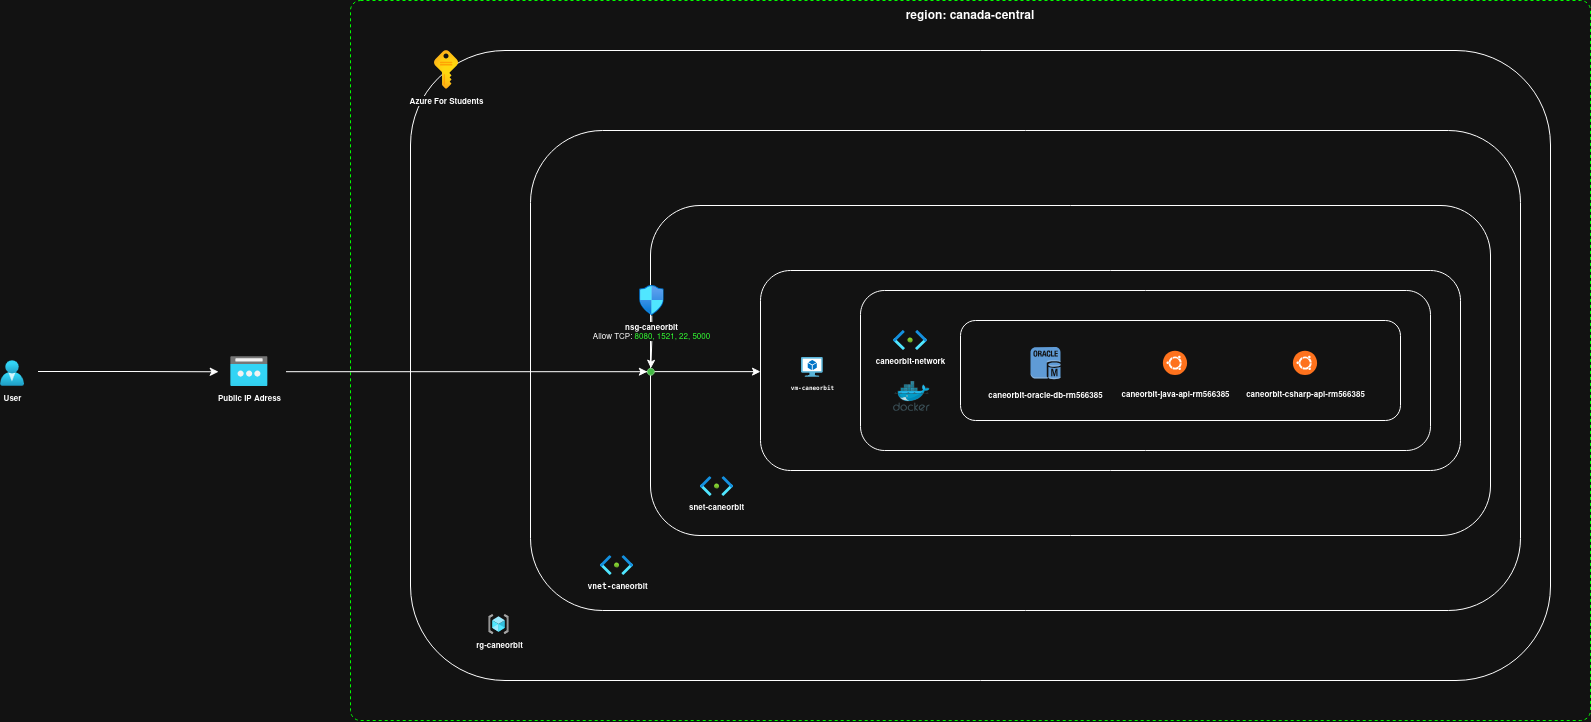

The diagram above was exported from draw.io. Its source (the exported page's mxGraphModel, read from the mxfile embedded in the PNG):
<mxGraphModel dx="2234" dy="1296" grid="1" gridSize="10" guides="1" tooltips="1" connect="1" arrows="1" fold="1" page="1" pageScale="1" pageWidth="850" pageHeight="1100" math="0" shadow="0">
  <root>
    <mxCell id="0" />
    <mxCell id="1" parent="0" />
    <mxCell id="s0pxKRtA0n6NWvU2wNgb-55" edge="1" parent="1" style="edgeStyle=orthogonalEdgeStyle;rounded=0;orthogonalLoop=1;jettySize=auto;html=1;">
      <mxGeometry relative="1" as="geometry">
        <mxPoint x="88" y="571" as="sourcePoint" />
        <mxPoint x="268" y="571.24" as="targetPoint" />
      </mxGeometry>
    </mxCell>
    <mxCell id="s0pxKRtA0n6NWvU2wNgb-2" parent="1" style="image;aspect=fixed;html=1;points=[];align=center;fontSize=8;image=img/lib/azure2/identity/Users.svg;fontStyle=1" value="User" vertex="1">
      <mxGeometry height="26.24" width="23.99" x="50" y="560" as="geometry" />
    </mxCell>
    <mxCell id="s0pxKRtA0n6NWvU2wNgb-5" parent="1" style="html=1;align=center;verticalAlign=top;rounded=1;absoluteArcSize=1;arcSize=20;dashed=1;whiteSpace=wrap;fillColor=none;strokeColor=light-dark(#000000,#00FF00);movable=1;resizable=1;rotatable=1;deletable=1;editable=1;locked=0;connectable=1;" value="&lt;div align=&quot;center&quot;&gt;&lt;b&gt;region: canada-central&lt;/b&gt;&lt;/div&gt;" vertex="1">
      <mxGeometry height="720" width="1240" x="400" y="200" as="geometry" />
    </mxCell>
    <mxCell id="s0pxKRtA0n6NWvU2wNgb-36" parent="1" style="image;aspect=fixed;html=1;points=[];align=center;fontSize=8;image=img/lib/azure2/networking/Public_IP_Addresses.svg;fontStyle=1" value="Public IP Adress" vertex="1">
      <mxGeometry height="30" width="37.5" x="280" y="556.24" as="geometry" />
    </mxCell>
    <mxCell id="s0pxKRtA0n6NWvU2wNgb-37" parent="1" style="rounded=1;whiteSpace=wrap;html=1;" value="" vertex="1">
      <mxGeometry height="630" width="1140" x="460" y="250" as="geometry" />
    </mxCell>
    <mxCell id="s0pxKRtA0n6NWvU2wNgb-38" parent="1" style="rounded=1;whiteSpace=wrap;html=1;movable=1;resizable=1;rotatable=1;deletable=1;editable=1;locked=0;connectable=1;" value="" vertex="1">
      <mxGeometry height="480" width="990" x="580" y="330" as="geometry" />
    </mxCell>
    <mxCell id="s0pxKRtA0n6NWvU2wNgb-39" parent="1" style="rounded=1;whiteSpace=wrap;html=1;movable=1;resizable=1;rotatable=1;deletable=1;editable=1;locked=0;connectable=1;" value="" vertex="1">
      <mxGeometry height="330" width="840" x="700" y="405" as="geometry" />
    </mxCell>
    <mxCell id="s0pxKRtA0n6NWvU2wNgb-40" parent="1" style="image;aspect=fixed;html=1;points=[];align=center;fontSize=8;image=img/lib/azure2/general/Resource_Groups.svg;movable=1;resizable=1;rotatable=1;deletable=1;editable=1;locked=0;connectable=1;verticalAlign=middle;" value="&lt;b&gt;rg-&lt;/b&gt;&lt;b&gt;caneorbit&lt;/b&gt;" vertex="1">
      <mxGeometry height="20" width="21.23" x="538" y="814.24" as="geometry" />
    </mxCell>
    <mxCell id="s0pxKRtA0n6NWvU2wNgb-41" parent="1" style="rounded=1;whiteSpace=wrap;html=1;movable=1;resizable=1;rotatable=1;deletable=1;editable=1;locked=0;connectable=1;" value="" vertex="1">
      <mxGeometry height="200" width="700" x="810" y="470" as="geometry" />
    </mxCell>
    <mxCell id="s0pxKRtA0n6NWvU2wNgb-42" parent="1" style="image;aspect=fixed;html=1;points=[];align=center;fontSize=8;image=img/lib/azure2/general/Subscriptions.svg;movable=1;resizable=1;rotatable=1;deletable=1;editable=1;locked=0;connectable=1;" value="&lt;b&gt;Azure For Students&lt;/b&gt;" vertex="1">
      <mxGeometry height="38.73" width="24" x="484" y="250" as="geometry" />
    </mxCell>
    <mxCell id="xV83OXLIOhE3RD5vmEiX-1" edge="1" parent="1" source="s0pxKRtA0n6NWvU2wNgb-43" style="edgeStyle=orthogonalEdgeStyle;rounded=0;orthogonalLoop=1;jettySize=auto;html=1;" target="s0pxKRtA0n6NWvU2wNgb-63" value="">
      <mxGeometry relative="1" as="geometry" />
    </mxCell>
    <mxCell id="s0pxKRtA0n6NWvU2wNgb-43" parent="1" style="image;aspect=fixed;html=1;points=[];align=center;fontSize=8;image=img/lib/azure2/networking/Network_Security_Groups.svg;movable=1;resizable=1;rotatable=1;deletable=1;editable=1;locked=0;connectable=1;" value="&lt;div&gt;&lt;b&gt;nsg-caneorbit&lt;/b&gt;&lt;/div&gt;&lt;div&gt;Allow TCP: &lt;span style=&quot;color: light-dark(rgb(0, 0, 0), rgb(51, 255, 51));&quot;&gt;8080, 1521, 22, 5000&lt;/span&gt;&lt;/div&gt;" vertex="1">
      <mxGeometry height="30" width="24.68" x="689" y="485" as="geometry" />
    </mxCell>
    <mxCell id="s0pxKRtA0n6NWvU2wNgb-44" parent="1" style="image;aspect=fixed;html=1;points=[];align=center;fontSize=8;image=img/lib/azure2/networking/Subnet.svg;imageAspect=1;strokeWidth=1;movable=1;resizable=1;rotatable=1;deletable=1;editable=1;locked=0;connectable=1;verticalAlign=middle;" value="&lt;b&gt;&lt;span data-path-to-node=&quot;4,3,2,0&quot;&gt;&lt;code data-path-to-node=&quot;4,3,2,0&quot; data-index-in-node=&quot;0&quot;&gt;vnet-&lt;/code&gt;&lt;/span&gt;&lt;/b&gt;&lt;b&gt;caneorbit&lt;/b&gt;" vertex="1">
      <mxGeometry height="20" width="33.41" x="650" y="755.24" as="geometry" />
    </mxCell>
    <mxCell id="s0pxKRtA0n6NWvU2wNgb-46" parent="1" style="rounded=1;whiteSpace=wrap;html=1;movable=1;resizable=1;rotatable=1;deletable=1;editable=1;locked=0;connectable=1;" value="" vertex="1">
      <mxGeometry height="160" width="570" x="910" y="490" as="geometry" />
    </mxCell>
    <mxCell id="s0pxKRtA0n6NWvU2wNgb-47" parent="1" style="image;sketch=0;aspect=fixed;html=1;points=[];align=center;fontSize=6;image=img/lib/mscae/Virtual_Machine_2.svg;movable=1;resizable=1;rotatable=1;deletable=1;editable=1;locked=0;connectable=1;" value="&lt;b&gt;&lt;code&gt;vm-caneorbit&lt;/code&gt;&lt;/b&gt;" vertex="1">
      <mxGeometry height="20" width="21.75" x="851" y="556.74" as="geometry" />
    </mxCell>
    <mxCell id="s0pxKRtA0n6NWvU2wNgb-48" parent="1" style="rounded=1;whiteSpace=wrap;html=1;" value="" vertex="1">
      <mxGeometry height="100" width="440" x="1010" y="520" as="geometry" />
    </mxCell>
    <mxCell id="s0pxKRtA0n6NWvU2wNgb-49" parent="1" style="image;aspect=fixed;html=1;points=[];align=center;fontSize=8;image=img/lib/azure2/networking/Subnet.svg;imageAspect=1;strokeWidth=1;movable=1;resizable=1;rotatable=1;deletable=1;editable=1;locked=0;connectable=1;verticalAlign=middle;" value="&lt;b&gt;snet-&lt;/b&gt;&lt;b&gt;caneorbit&lt;/b&gt;" vertex="1">
      <mxGeometry height="20" width="33.41" x="749.68" y="676.24" as="geometry" />
    </mxCell>
    <mxCell id="s0pxKRtA0n6NWvU2wNgb-50" parent="1" style="image;aspect=fixed;html=1;points=[];align=center;fontSize=8;image=img/lib/azure2/networking/Subnet.svg;imageAspect=1;strokeWidth=1;movable=1;resizable=1;rotatable=1;deletable=1;editable=1;locked=0;connectable=1;verticalAlign=middle;" value="&lt;b&gt;caneorbit-network&lt;/b&gt;" vertex="1">
      <mxGeometry height="20" width="33.41" x="943.29" y="530" as="geometry" />
    </mxCell>
    <mxCell id="s0pxKRtA0n6NWvU2wNgb-51" parent="1" style="image;sketch=0;aspect=fixed;html=1;points=[];align=center;fontSize=12;image=img/lib/mscae/Docker.svg;" value="" vertex="1">
      <mxGeometry height="30" width="36.58" x="942.99" y="580.74" as="geometry" />
    </mxCell>
    <mxCell id="s0pxKRtA0n6NWvU2wNgb-52" parent="1" style="shape=image;html=1;verticalAlign=top;verticalLabelPosition=bottom;labelBackgroundColor=#ffffff;imageAspect=0;aspect=fixed;image=https://icons.diagrams.net/icon-cache1/Operating_System__Flat_-2035/ubuntu-750.svg" value="&lt;font style=&quot;font-size: 8px;&quot;&gt;&lt;b&gt;caneorbit-java-api-rm566385&lt;/b&gt;&lt;/font&gt;" vertex="1">
      <mxGeometry height="30" width="30" x="1210" y="548" as="geometry" />
    </mxCell>
    <mxCell id="s0pxKRtA0n6NWvU2wNgb-54" parent="1" style="outlineConnect=0;dashed=0;verticalLabelPosition=bottom;verticalAlign=top;align=center;html=1;shape=mxgraph.aws3.oracle_db_instance;fillColor=#2E73B8;gradientColor=none;" value="&lt;font style=&quot;font-size: 8px;&quot;&gt;&lt;b&gt;caneorbit-oracle-db-rm566385&lt;/b&gt;&lt;/font&gt;" vertex="1">
      <mxGeometry height="32.25" width="30" x="1080" y="546.62" as="geometry" />
    </mxCell>
    <mxCell id="s0pxKRtA0n6NWvU2wNgb-60" edge="1" parent="1" source="s0pxKRtA0n6NWvU2wNgb-63" style="edgeStyle=orthogonalEdgeStyle;rounded=0;orthogonalLoop=1;jettySize=auto;html=1;" target="s0pxKRtA0n6NWvU2wNgb-41">
      <mxGeometry relative="1" as="geometry">
        <Array as="points">
          <mxPoint x="690" y="571" />
          <mxPoint x="690" y="571" />
        </Array>
        <mxPoint x="335.5" y="571.2" as="sourcePoint" />
        <mxPoint x="567" y="571" as="targetPoint" />
      </mxGeometry>
    </mxCell>
    <mxCell id="s0pxKRtA0n6NWvU2wNgb-64" edge="1" parent="1" style="edgeStyle=orthogonalEdgeStyle;rounded=0;orthogonalLoop=1;jettySize=auto;html=1;" target="s0pxKRtA0n6NWvU2wNgb-63" value="">
      <mxGeometry relative="1" as="geometry">
        <Array as="points" />
        <mxPoint x="335.5" y="571.2" as="sourcePoint" />
        <mxPoint x="810" y="571" as="targetPoint" />
      </mxGeometry>
    </mxCell>
    <mxCell id="s0pxKRtA0n6NWvU2wNgb-63" parent="1" style="ellipse;whiteSpace=wrap;html=1;fillColor=#008a00;fontColor=#ffffff;strokeColor=#005700;" value="" vertex="1">
      <mxGeometry height="7" width="7" x="696.8399999999999" y="567.74" as="geometry" />
    </mxCell>
    <mxCell id="xV83OXLIOhE3RD5vmEiX-2" parent="1" style="shape=image;html=1;verticalAlign=top;verticalLabelPosition=bottom;labelBackgroundColor=#ffffff;imageAspect=0;aspect=fixed;image=https://icons.diagrams.net/icon-cache1/Operating_System__Flat_-2035/ubuntu-750.svg" value="&lt;font style=&quot;font-size: 8px;&quot;&gt;&lt;b&gt;caneorbit-csharp-api-rm566385&lt;/b&gt;&lt;/font&gt;" vertex="1">
      <mxGeometry height="30" width="30" x="1340" y="547.75" as="geometry" />
    </mxCell>
  </root>
</mxGraphModel>